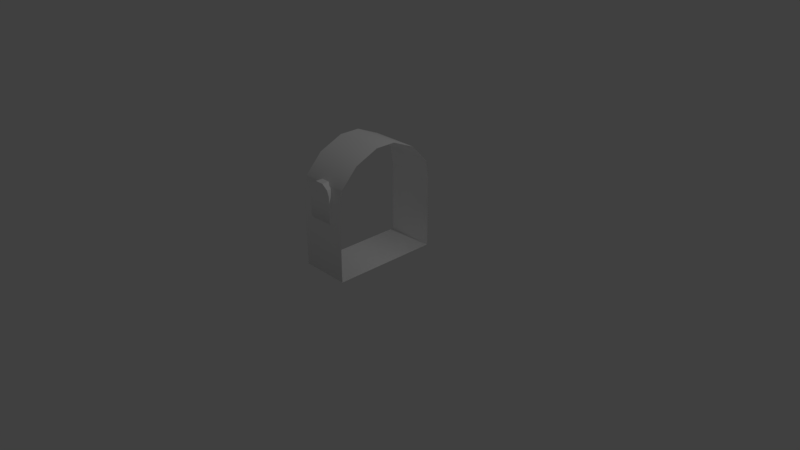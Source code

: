 # Source: ChestThird_Middle.blend  (saved by Blender 2.79.0; exported with 4.5.12 LTS)
import bpy
from mathutils import Matrix  # noqa: F401  (used for matrix-valued properties, if any)

bpy.ops.wm.read_factory_settings(use_empty=True)
scene = bpy.context.scene
scene.name = 'Scene'

# ---- collections
col_collection_1 = bpy.data.collections.new('Collection 1'); scene.collection.children.link(col_collection_1)

# ---- materials (node trees are filled in below, after node groups)
mat_mat_lowtreasurechest_frugality = bpy.data.materials.new('mat_LowTreasureChest_Frugality')
mat_mat_lowtreasurechest_frugality.alpha_threshold = 0.0
mat_mat_lowtreasurechest_frugality.use_transparent_shadow = False
mat_mat_lowtreasurechest_frugality.diffuse_color = (1.0, 1.0, 1.0, 1.0)
mat_mat_lowtreasurechest_frugality.specular_color = (0.5, 0.5, 0.5)
mat_mat_lowtreasurechest_frugality.roughness = 0.5

# ---- node groups
ng_auto_smooth = bpy.data.node_groups.new('Auto Smooth', 'GeometryNodeTree')
_s = ng_auto_smooth.interface.new_socket(name='Geometry', in_out='OUTPUT', socket_type='NodeSocketGeometry')
_s = ng_auto_smooth.interface.new_socket(name='Geometry', in_out='INPUT', socket_type='NodeSocketGeometry')
_s = ng_auto_smooth.interface.new_socket(name='Angle', in_out='INPUT', socket_type='NodeSocketFloat')
_s.subtype = 'ANGLE'
_s.min_value = 0.0
_s.max_value = 3.142
ng_auto_smooth.is_modifier = True
_N = ng_auto_smooth.nodes; _L = ng_auto_smooth.links
n0 = _N.new('NodeGroupOutput'); n0.name = 'Group Output'; n0.location = (480, -100)
n1 = _N.new('NodeGroupInput'); n1.name = 'Group Input'; n1.location = (-420, -300)
n2 = _N.new('NodeGroupInput'); n2.name = 'Group Input.001'; n2.location = (-60, -100)
n3 = _N.new('GeometryNodeSetShadeSmooth'); n3.name = 'Set Shade Smooth'; n3.location = (120, -100)
n3.domain = 'EDGE'
n4 = _N.new('GeometryNodeSetShadeSmooth'); n4.name = 'Set Shade Smooth.001'; n4.location = (300, -100)
n5 = _N.new('GeometryNodeInputMeshEdgeAngle'); n5.name = 'Edge Angle'; n5.location = (-420, -220)
n6 = _N.new('GeometryNodeInputEdgeSmooth'); n6.name = 'Is Edge Smooth'; n6.location = (-60, -160)
n7 = _N.new('GeometryNodeInputShadeSmooth'); n7.name = 'Is Face Smooth'; n7.location = (-240, -340)
n8 = _N.new('FunctionNodeBooleanMath'); n8.name = 'Boolean Math'; n8.location = (-60, -220)
n9 = _N.new('FunctionNodeCompare'); n9.name = 'Compare'; n9.location = (-240, -180)
n9.operation = 'LESS_EQUAL'
_L.new(n5.outputs[0], n9.inputs[0])
_L.new(n4.outputs[0], n0.inputs[0])
_L.new(n1.outputs[1], n9.inputs[1])
_L.new(n9.outputs[0], n8.inputs[0])
_L.new(n7.outputs[0], n8.inputs[1])
_L.new(n2.outputs[0], n3.inputs[0])
_L.new(n6.outputs[0], n3.inputs[1])
_L.new(n3.outputs[0], n4.inputs[0])
_L.new(n8.outputs[0], n3.inputs[2])
n0.is_active_output = True

# ---- material node trees

# ---- world
world_world = bpy.data.worlds.new('World'); scene.world = world_world
world_world.color = (0.05088, 0.05088, 0.05088)
world_world.use_sun_shadow = False
world_world.sun_shadow_jitter_overblur = 0.0
world_world.cycles.sampling_method = 'MANUAL'

# ---- cameras
cam_camera = bpy.data.cameras.new('Camera')
cam_camera.clip_end = 100.0
cam_camera.lens = 35.0
cam_camera.sensor_width = 32.0
cam_camera.sensor_height = 18.0
cam_camera.ortho_scale = 7.314
cam_camera.dof.focus_distance = 0.0
cam_camera.dof.aperture_fstop = 128.0

# ---- lights
light_lamp = bpy.data.lights.new('Lamp', 'POINT')
light_lamp.transmission_factor = 0.0
light_lamp.cutoff_distance = 30.0
light_lamp.energy = 100.0
light_lamp.shadow_buffer_clip_start = 1.001
light_lamp.shadow_soft_size = 0.1
light_lamp.shadow_maximum_resolution = 0.006
light_lamp.use_absolute_resolution = True

# ---- meshes
me_untitled_001 = bpy.data.meshes.new('Untitled.001')
me_untitled_001.from_pydata([(-35.59, 46.87, 65.16), (29.96, 46.87, 65.16), (-35.59, -48.51, 65.16), (29.96, -48.51, 65.16), (-35.59, -48.51, -79.54), (29.96, -48.51, -79.54), (-35.59, 46.87, -79.54), (29.96, 46.87, -79.54)], [], [(4, 6, 7, 5), (2, 4, 5, 3), (3, 1, 0, 2)])
me_untitled_001.polygons.foreach_set('use_smooth', [True] * 3)
_uv = me_untitled_001.uv_layers.new(name='map1')
_uv.uv.foreach_set('vector', [4.42e-05, 0.2843, 4.429e-05, 4.42e-05, 0.1954, 4.425e-05, 0.1954, 0.2843, 4.427e-05, 0.7157, 4.42e-05, 0.2843, 0.1954, 0.2843, 0.1954, 0.7157, 0.1954, 0.7157, 0.1954, 1.0, 4.44e-05, 1.0, 4.427e-05, 0.7157])
me_untitled_001.materials.append(mat_mat_lowtreasurechest_frugality)
me_untitled_001.use_remesh_preserve_volume = False
me_untitled_001.use_remesh_preserve_attributes = False
me_untitled_001.use_mirror_vertex_groups = False
me_untitled_001.update()
me_untitled_001.normals_split_custom_set([tuple(v) for v in zip(*[iter([0.0, -0.7071, -0.7071, 0.0, 0.0, -1.0, 0.0, 0.0, -1.0, 0.0, -0.7071, -0.7071, 0.0, -0.7071, 0.7071, 0.0, -0.7071, -0.7071, 0.0, -0.7071, -0.7071, 0.0, -0.7071, 0.7071, 0.0, -0.7071, 0.7071, 0.0, 0.0, 1.0, 0.0, 0.0, 1.0, 0.0, -0.7071, 0.7071])] * 3)])
me_untitled = bpy.data.meshes.new('Untitled')
me_untitled.from_pydata([], [], [])
_uv = me_untitled.uv_layers.new(name='map1')
_uv.uv.foreach_set('vector', [])
me_untitled.materials.append(mat_mat_lowtreasurechest_frugality)
me_untitled.use_remesh_preserve_volume = False
me_untitled.use_remesh_preserve_attributes = False
me_untitled.use_mirror_vertex_groups = False
me_untitled.update()
me_untitled_002 = bpy.data.meshes.new('Untitled.002')
me_untitled_002.from_pydata([(98.33, 95.38, 72.35), (98.33, 95.38, -72.35), (98.33, 158.1, 13.8), (98.33, 158.1, -13.8), (98.33, 144.3, -45.73), (98.33, 144.3, 45.73), (98.33, 120.2, -68.64), (98.33, 120.2, 68.64), (-17.26, 73.36, 75.67), (17.26, 73.36, 75.67), (-6.032, 122.9, 75.67), (6.032, 122.9, 75.67), (-6.032, 122.9, 65.6), (6.032, 122.9, 65.6), (-17.26, 73.36, 65.6), (17.26, 73.36, 65.6), (14.22, 117.1, 75.67), (-14.22, 117.1, 75.67), (-14.22, 117.1, 65.6), (14.22, 117.1, 65.6), (17.26, 109.4, 75.67), (-17.26, 109.4, 75.67), (-17.26, 109.4, 65.6), (17.26, 109.4, 65.6), (0.0, 109.4, 75.67), (0.0, 73.36, 65.6), (-32.78, 95.38, 72.35), (32.78, 95.38, 72.35), (-32.78, 120.2, 68.64), (32.78, 120.2, 68.64), (-32.78, 95.38, -72.35), (32.78, 95.38, -72.35), (32.78, 144.3, 45.73), (-32.78, 144.3, 45.73), (32.78, 158.1, 13.8), (-32.78, 158.1, 13.8), (32.78, 120.2, -68.64), (-32.78, 120.2, -68.64), (32.78, 144.3, -45.73), (-32.78, 144.3, -45.73), (32.78, 158.1, -13.8), (-32.78, 158.1, -13.8)], [(24, 21), (20, 24)], [(16, 11, 10, 17), (8, 14, 25, 15, 9), (20, 16, 17, 21), (9, 15, 23, 20), (21, 8, 9, 20), (21, 22, 14, 8), (10, 12, 18, 17), (11, 13, 12, 10), (11, 16, 19, 13), (21, 17, 18, 22), (23, 19, 16, 20), (30, 37, 36, 31), (38, 39, 41, 40), (32, 34, 35, 33), (27, 29, 28, 26), (36, 37, 39, 38), (40, 41, 35, 34), (29, 32, 33, 28)])
me_untitled_002.polygons.foreach_set('use_smooth', [0, 1, 1, 1, 1, 1, 1, 0, 0, 1, 1, 1, 1, 1, 1, 1, 1, 1])
_k = set([(8, 14), (8, 21), (9, 15), (9, 20), (10, 12), (10, 17), (11, 13), (11, 16), (12, 18), (13, 19), (14, 22), (14, 25), (15, 23), (15, 25), (16, 20), (17, 21), (18, 22), (19, 23)])
me_untitled_002.attributes.new('sharp_edge', 'BOOLEAN', 'EDGE').data.foreach_set('value', [ (min(e.vertices), max(e.vertices)) in _k for e in me_untitled_002.edges])
_uv = me_untitled_002.uv_layers.new(name='map1')
_uv.uv.foreach_set('vector', [0.5582, 0.2158, 0.5851, 0.2541, 0.5851, 0.3105, 0.5582, 0.3488, 0.3537, 0.3629, 0.3067, 0.3629, 0.3067, 0.2823, 0.3067, 0.2016, 0.3537, 0.2016, 0.522, 0.2016, 0.5582, 0.2158, 0.5582, 0.3488, 0.522, 0.3629, 0.5851, 9.821e-05, 0.6322, 9.826e-05, 0.6322, 0.1684, 0.5851, 0.1684, 0.522, 0.3629, 0.3537, 0.3629, 0.3537, 0.2016, 0.522, 0.2016, 0.5851, 0.3961, 0.6322, 0.3961, 0.6322, 0.5644, 0.5851, 0.5644, 0.5851, 0.3105, 0.6322, 0.3105, 0.6322, 0.3573, 0.5851, 0.3573, 0.5851, 0.2541, 0.6322, 0.2541, 0.6322, 0.3105, 0.5851, 0.3105, 0.5851, 0.2541, 0.5851, 0.2073, 0.6322, 0.2073, 0.6322, 0.2541, 0.5851, 0.3961, 0.5851, 0.3573, 0.6322, 0.3573, 0.6322, 0.3961, 0.6322, 0.1684, 0.6322, 0.2073, 0.5851, 0.2073, 0.5851, 0.1684, 0.3065, 9.821e-05, 0.3065, 0.1175, 9.822e-05, 0.1175, 9.822e-05, 9.826e-05, 9.824e-05, 0.2729, 0.3065, 0.2729, 0.3065, 0.4355, 9.821e-05, 0.4355, 9.829e-05, 0.7271, 9.822e-05, 0.5645, 0.3065, 0.5645, 0.3065, 0.7271, 9.832e-05, 0.9999, 9.833e-05, 0.8825, 0.3065, 0.8825, 0.3065, 0.9999, 9.822e-05, 0.1175, 0.3065, 0.1175, 0.3065, 0.2729, 9.824e-05, 0.2729, 9.821e-05, 0.4355, 0.3065, 0.4355, 0.3065, 0.5645, 9.822e-05, 0.5645, 9.833e-05, 0.8825, 9.829e-05, 0.7271, 0.3065, 0.7271, 0.3065, 0.8825])
me_untitled_002.materials.append(mat_mat_lowtreasurechest_frugality)
me_untitled_002.use_remesh_preserve_volume = False
me_untitled_002.use_remesh_preserve_attributes = False
me_untitled_002.use_mirror_vertex_groups = False
me_untitled_002.update()
me_untitled_002.normals_split_custom_set([tuple(v) for v in zip(*[iter([0.0, 0.0, 1.0, 0.0, 0.0, 1.0, 0.0, 0.0, 1.0, 0.01242, 0.0, 0.9999, 0.0, -0.7071, 0.7071, 0.0, -1.0, 0.0, 0.0, -1.0, 0.0, 0.0, -1.0, 0.0, 0.0, -0.7071, 0.7071, -0.03975, 0.1013, 0.9941, 0.0, 0.0, 1.0, -0.004534, -0.01156, 0.9999, 0.0394, 0.1004, 0.9942, 1.0, 0.0, 0.0, 1.0, 0.0, 0.0, 0.9782, 0.2048, 0.03364, 0.9976, 0.06916, 0.0, 0.0394, 0.1004, 0.9942, 0.0, -0.7071, 0.7071, 0.0, -0.7071, 0.7071, -0.03975, 0.1013, 0.9941, -0.9975, 0.07019, -4.018e-05, -0.9918, 0.1277, 0.0, -1.0, 0.0, 0.0, -1.0, 0.0, 0.0, -0.5755, 0.8178, 0.0, -0.5755, 0.8178, 0.0, -0.769, 0.6393, 9.613e-06, -0.7778, 0.6285, 0.0, 0.0, 1.0, 0.0, 0.0, 1.0, 0.0, 0.0, 1.0, 0.0, 0.0, 1.0, 0.0, 0.5755, 0.8178, 0.0, 0.5755, 0.8178, 0.0, 0.5755, 0.8178, 0.0, 0.5755, 0.8178, 0.0, -0.9975, 0.07019, -4.018e-05, -0.7778, 0.6285, 0.0, -0.769, 0.6393, 9.613e-06, -0.9918, 0.1277, 0.0, 0.9782, 0.2048, 0.03364, 0.9309, 0.3652, 0.0, 0.9309, 0.3652, 0.0, 0.9976, 0.06916, 0.0, 0.0, 0.1478, -0.989, 0.0, 0.4386, -0.8987, 0.0, 0.4386, -0.8987, 0.0, 0.1478, -0.989, 0.0, 0.8201, -0.5722, 0.0, 0.8201, -0.5722, 0.0, 0.9793, -0.2023, 0.0, 0.9793, -0.2023, 0.0, 0.8201, 0.5722, 0.0, 0.9793, 0.2023, 0.0, 0.9793, 0.2023, 0.0, 0.8201, 0.5722, 0.0, 0.1478, 0.989, 0.0, 0.4386, 0.8987, 0.0, 0.4386, 0.8987, 0.0, 0.1478, 0.989, 0.0, 0.4386, -0.8987, 0.0, 0.4386, -0.8987, 0.0, 0.8201, -0.5722, 0.0, 0.8201, -0.5722, 0.0, 0.9793, -0.2023, 0.0, 0.9793, -0.2023, 0.0, 0.9793, 0.2023, 0.0, 0.9793, 0.2023, 0.0, 0.4386, 0.8987, 0.0, 0.8201, 0.5722, 0.0, 0.8201, 0.5722, 0.0, 0.4386, 0.8987])] * 3)])

# ---- objects
ob_group1 = bpy.data.objects.new('group1', None)
ob_pasted__group = bpy.data.objects.new('pasted__group', None)
ob_pasted__pasted__obj_low_box = bpy.data.objects.new('pasted__pasted__obj_Low_box', me_untitled_001)
ob_pasted__pasted__obj_low_coin = bpy.data.objects.new('pasted__pasted__obj_Low_coin', me_untitled)
ob_pasted__pasted__obj_low_lid = bpy.data.objects.new('pasted__pasted__obj_Low_lid', me_untitled_002)
ob_lamp = bpy.data.objects.new('Lamp', light_lamp)
ob_camera = bpy.data.objects.new('Camera', cam_camera)

# ---- transforms, parenting, visibility, modifiers, constraints
ob_group1.location = (0.0, 0.0, 0.0)
ob_group1.rotation_euler = (1.571, -0.0, 0.0)
ob_group1.scale = (0.01, 0.01, 0.01)
ob_group1.empty_image_offset = (0.0, 0.0)
ob_group1.color = (0.8, 0.8, 0.8, 1.0)
ob_group1.lineart.crease_threshold = 0.0
ob_pasted__group.parent = ob_group1
ob_pasted__group.location = (0.0, 0.0, 0.0)
ob_pasted__group.empty_image_offset = (0.0, 0.0)
ob_pasted__group.color = (0.8, 0.8, 0.8, 1.0)
ob_pasted__group.lineart.crease_threshold = 0.0
ob_pasted__pasted__obj_low_box.parent = ob_pasted__group
ob_pasted__pasted__obj_low_box.location = (2.815, 48.51, 7.193)
ob_pasted__pasted__obj_low_box.color = (0.8, 0.8, 0.8, 1.0)
ob_pasted__pasted__obj_low_box.lineart.crease_threshold = 0.0
ob_pasted__pasted__obj_low_coin.parent = ob_pasted__group
ob_pasted__pasted__obj_low_coin.location = (2.815, 48.51, 7.193)
ob_pasted__pasted__obj_low_coin.color = (0.8, 0.8, 0.8, 1.0)
ob_pasted__pasted__obj_low_coin.lineart.crease_threshold = 0.0
_m = ob_pasted__pasted__obj_low_coin.modifiers.new('Auto Smooth', 'NODES')
_m.node_group = ng_auto_smooth
_gi = [s.identifier for s in ng_auto_smooth.interface.items_tree if s.item_type == 'SOCKET' and s.in_out == 'INPUT']
_m[_gi[1]] = 0.5236  # Angle
ob_pasted__pasted__obj_low_lid.parent = ob_pasted__group
ob_pasted__pasted__obj_low_lid.location = (0.0, 0.0, 0.0)
ob_pasted__pasted__obj_low_lid.color = (0.8, 0.8, 0.8, 1.0)
ob_pasted__pasted__obj_low_lid.lineart.crease_threshold = 0.0
ob_lamp.location = (4.076, 1.005, 5.904)
ob_lamp.rotation_euler = (0.6503, 0.05522, 1.866)
ob_lamp.lock_rotations_4d = False
ob_lamp.empty_display_type = 'ARROWS'
ob_lamp.color = (0.0, 0.0, 0.0, 0.0)
ob_lamp.lineart.crease_threshold = 0.0
ob_camera.location = (7.481, -6.508, 5.344)
ob_camera.rotation_euler = (1.109, 0.0, 0.8149)
ob_camera.lock_rotations_4d = False
ob_camera.empty_display_type = 'ARROWS'
ob_camera.color = (0.0, 0.0, 0.0, 0.0)
ob_camera.display_type = 'WIRE'
ob_camera.lineart.crease_threshold = 0.0

# ---- collection membership
col_collection_1.objects.link(ob_group1)
col_collection_1.objects.link(ob_pasted__group)
col_collection_1.objects.link(ob_pasted__pasted__obj_low_box)
col_collection_1.objects.link(ob_pasted__pasted__obj_low_coin)
col_collection_1.objects.link(ob_pasted__pasted__obj_low_lid)
col_collection_1.objects.link(ob_lamp)
col_collection_1.objects.link(ob_camera)

# ---- scene / render settings (as saved in the file)
scene.camera = ob_camera
scene.frame_start = 1; scene.frame_end = 250; scene.frame_set(1)
scene.render.engine = 'BLENDER_EEVEE_NEXT'
scene.render.resolution_percentage = 50
scene.render.fps = 30
scene.render.dither_intensity = 0.0
scene.cycles.use_denoising = False
scene.cycles.samples = 128
scene.cycles.sampling_pattern = 'TABULATED_SOBOL'
scene.cycles.use_adaptive_sampling = False
scene.cycles.use_light_tree = False
scene.cycles.blur_glossy = 0.0
scene.cycles.sample_clamp_indirect = 0.0
scene.view_settings.view_transform = 'Standard'
bpy.context.view_layer.update()
